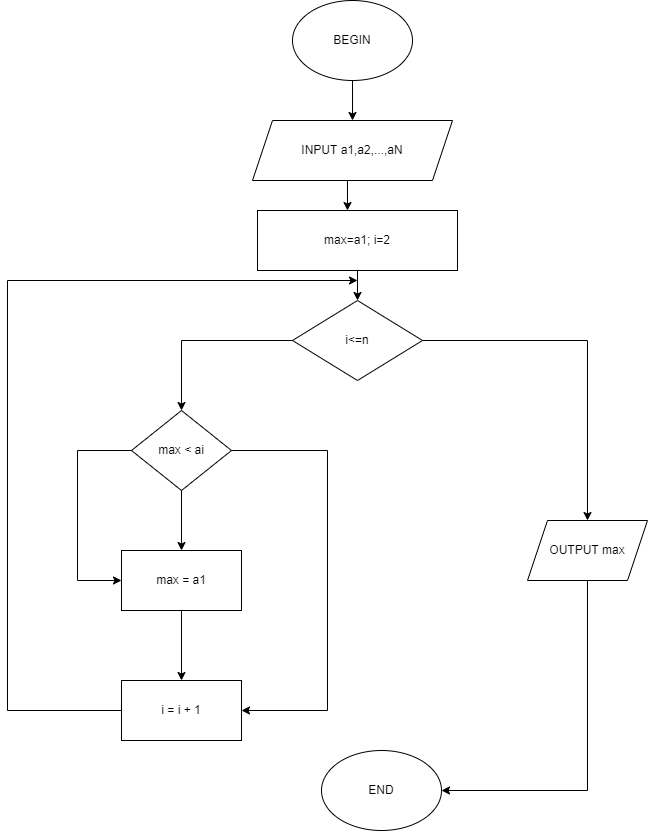

The diagram above was exported from draw.io. Its source (the exported page's mxGraphModel, read from the mxfile embedded in the PNG):
<mxGraphModel dx="1038" dy="579" grid="1" gridSize="10" guides="1" tooltips="1" connect="1" arrows="1" fold="1" page="1" pageScale="1" pageWidth="827" pageHeight="1169" math="0" shadow="0">
  <root>
    <mxCell id="WIyWlLk6GJQsqaUBKTNV-0" />
    <mxCell id="WIyWlLk6GJQsqaUBKTNV-1" parent="WIyWlLk6GJQsqaUBKTNV-0" />
    <mxCell id="csZawhUJFDGnt3izrcA3-14" value="BEGIN" style="ellipse;whiteSpace=wrap;html=1;" vertex="1" parent="WIyWlLk6GJQsqaUBKTNV-1">
      <mxGeometry x="365" y="110" width="120" height="80" as="geometry" />
    </mxCell>
    <mxCell id="csZawhUJFDGnt3izrcA3-16" value="INPUT a1,a2,...,aN" style="shape=parallelogram;perimeter=parallelogramPerimeter;whiteSpace=wrap;html=1;fixedSize=1;" vertex="1" parent="WIyWlLk6GJQsqaUBKTNV-1">
      <mxGeometry x="325" y="230" width="200" height="60" as="geometry" />
    </mxCell>
    <mxCell id="csZawhUJFDGnt3izrcA3-35" value="END" style="ellipse;whiteSpace=wrap;html=1;" vertex="1" parent="WIyWlLk6GJQsqaUBKTNV-1">
      <mxGeometry x="394" y="860" width="120" height="80" as="geometry" />
    </mxCell>
    <mxCell id="csZawhUJFDGnt3izrcA3-36" value="i&amp;lt;=n" style="rhombus;whiteSpace=wrap;html=1;" vertex="1" parent="WIyWlLk6GJQsqaUBKTNV-1">
      <mxGeometry x="365" y="410" width="130" height="80" as="geometry" />
    </mxCell>
    <mxCell id="csZawhUJFDGnt3izrcA3-39" value="OUTPUT max" style="shape=parallelogram;perimeter=parallelogramPerimeter;whiteSpace=wrap;html=1;fixedSize=1;" vertex="1" parent="WIyWlLk6GJQsqaUBKTNV-1">
      <mxGeometry x="600" y="630" width="120" height="60" as="geometry" />
    </mxCell>
    <mxCell id="csZawhUJFDGnt3izrcA3-42" value="max=a1; i=2" style="rounded=0;whiteSpace=wrap;html=1;" vertex="1" parent="WIyWlLk6GJQsqaUBKTNV-1">
      <mxGeometry x="330" y="320" width="200" height="60" as="geometry" />
    </mxCell>
    <mxCell id="csZawhUJFDGnt3izrcA3-47" value="max &amp;lt; ai" style="rhombus;whiteSpace=wrap;html=1;" vertex="1" parent="WIyWlLk6GJQsqaUBKTNV-1">
      <mxGeometry x="204" y="520" width="100" height="80" as="geometry" />
    </mxCell>
    <mxCell id="csZawhUJFDGnt3izrcA3-52" value="max = a1" style="rounded=0;whiteSpace=wrap;html=1;" vertex="1" parent="WIyWlLk6GJQsqaUBKTNV-1">
      <mxGeometry x="194" y="660" width="120" height="60" as="geometry" />
    </mxCell>
    <mxCell id="csZawhUJFDGnt3izrcA3-54" value="i = i + 1" style="rounded=0;whiteSpace=wrap;html=1;" vertex="1" parent="WIyWlLk6GJQsqaUBKTNV-1">
      <mxGeometry x="194" y="790" width="120" height="60" as="geometry" />
    </mxCell>
    <mxCell id="csZawhUJFDGnt3izrcA3-57" value="" style="endArrow=classic;html=1;rounded=0;exitX=0.5;exitY=1;exitDx=0;exitDy=0;entryX=0.5;entryY=0;entryDx=0;entryDy=0;" edge="1" parent="WIyWlLk6GJQsqaUBKTNV-1" source="csZawhUJFDGnt3izrcA3-14" target="csZawhUJFDGnt3izrcA3-16">
      <mxGeometry width="50" height="50" relative="1" as="geometry">
        <mxPoint x="410" y="220" as="sourcePoint" />
        <mxPoint x="410" y="240" as="targetPoint" />
      </mxGeometry>
    </mxCell>
    <mxCell id="csZawhUJFDGnt3izrcA3-58" value="" style="endArrow=classic;html=1;rounded=0;" edge="1" parent="WIyWlLk6GJQsqaUBKTNV-1">
      <mxGeometry width="50" height="50" relative="1" as="geometry">
        <mxPoint x="420" y="290" as="sourcePoint" />
        <mxPoint x="420" y="320" as="targetPoint" />
      </mxGeometry>
    </mxCell>
    <mxCell id="csZawhUJFDGnt3izrcA3-59" value="" style="endArrow=classic;html=1;rounded=0;exitX=0.5;exitY=1;exitDx=0;exitDy=0;entryX=0.5;entryY=0;entryDx=0;entryDy=0;" edge="1" parent="WIyWlLk6GJQsqaUBKTNV-1" source="csZawhUJFDGnt3izrcA3-42" target="csZawhUJFDGnt3izrcA3-36">
      <mxGeometry width="50" height="50" relative="1" as="geometry">
        <mxPoint x="360" y="290" as="sourcePoint" />
        <mxPoint x="410" y="240" as="targetPoint" />
      </mxGeometry>
    </mxCell>
    <mxCell id="csZawhUJFDGnt3izrcA3-60" value="" style="endArrow=classic;html=1;rounded=0;exitX=0;exitY=0.5;exitDx=0;exitDy=0;entryX=0.5;entryY=0;entryDx=0;entryDy=0;" edge="1" parent="WIyWlLk6GJQsqaUBKTNV-1" source="csZawhUJFDGnt3izrcA3-36" target="csZawhUJFDGnt3izrcA3-47">
      <mxGeometry width="50" height="50" relative="1" as="geometry">
        <mxPoint x="360" y="490" as="sourcePoint" />
        <mxPoint x="410" y="440" as="targetPoint" />
        <Array as="points">
          <mxPoint x="254" y="450" />
        </Array>
      </mxGeometry>
    </mxCell>
    <mxCell id="csZawhUJFDGnt3izrcA3-61" value="" style="endArrow=classic;html=1;rounded=0;exitX=1;exitY=0.5;exitDx=0;exitDy=0;entryX=0.5;entryY=0;entryDx=0;entryDy=0;" edge="1" parent="WIyWlLk6GJQsqaUBKTNV-1" source="csZawhUJFDGnt3izrcA3-36" target="csZawhUJFDGnt3izrcA3-39">
      <mxGeometry width="50" height="50" relative="1" as="geometry">
        <mxPoint x="360" y="490" as="sourcePoint" />
        <mxPoint x="410" y="440" as="targetPoint" />
        <Array as="points">
          <mxPoint x="660" y="450" />
        </Array>
      </mxGeometry>
    </mxCell>
    <mxCell id="csZawhUJFDGnt3izrcA3-62" value="" style="endArrow=classic;html=1;rounded=0;exitX=0.5;exitY=1;exitDx=0;exitDy=0;" edge="1" parent="WIyWlLk6GJQsqaUBKTNV-1" source="csZawhUJFDGnt3izrcA3-47" target="csZawhUJFDGnt3izrcA3-52">
      <mxGeometry width="50" height="50" relative="1" as="geometry">
        <mxPoint x="360" y="490" as="sourcePoint" />
        <mxPoint x="410" y="440" as="targetPoint" />
      </mxGeometry>
    </mxCell>
    <mxCell id="csZawhUJFDGnt3izrcA3-63" value="" style="endArrow=classic;html=1;rounded=0;exitX=0.5;exitY=1;exitDx=0;exitDy=0;" edge="1" parent="WIyWlLk6GJQsqaUBKTNV-1" source="csZawhUJFDGnt3izrcA3-52" target="csZawhUJFDGnt3izrcA3-54">
      <mxGeometry width="50" height="50" relative="1" as="geometry">
        <mxPoint x="360" y="790" as="sourcePoint" />
        <mxPoint x="410" y="740" as="targetPoint" />
      </mxGeometry>
    </mxCell>
    <mxCell id="csZawhUJFDGnt3izrcA3-64" value="" style="endArrow=classic;html=1;rounded=0;exitX=0;exitY=0.5;exitDx=0;exitDy=0;" edge="1" parent="WIyWlLk6GJQsqaUBKTNV-1" source="csZawhUJFDGnt3izrcA3-54">
      <mxGeometry width="50" height="50" relative="1" as="geometry">
        <mxPoint x="360" y="790" as="sourcePoint" />
        <mxPoint x="430" y="390" as="targetPoint" />
        <Array as="points">
          <mxPoint x="80" y="820" />
          <mxPoint x="80" y="390" />
        </Array>
      </mxGeometry>
    </mxCell>
    <mxCell id="csZawhUJFDGnt3izrcA3-65" value="" style="endArrow=classic;html=1;rounded=0;exitX=0;exitY=0.5;exitDx=0;exitDy=0;entryX=0;entryY=0.5;entryDx=0;entryDy=0;" edge="1" parent="WIyWlLk6GJQsqaUBKTNV-1" source="csZawhUJFDGnt3izrcA3-47" target="csZawhUJFDGnt3izrcA3-52">
      <mxGeometry width="50" height="50" relative="1" as="geometry">
        <mxPoint x="360" y="660" as="sourcePoint" />
        <mxPoint x="150" y="700" as="targetPoint" />
        <Array as="points">
          <mxPoint x="150" y="560" />
          <mxPoint x="150" y="690" />
        </Array>
      </mxGeometry>
    </mxCell>
    <mxCell id="csZawhUJFDGnt3izrcA3-66" value="" style="endArrow=classic;html=1;rounded=0;exitX=1;exitY=0.5;exitDx=0;exitDy=0;entryX=1;entryY=0.5;entryDx=0;entryDy=0;" edge="1" parent="WIyWlLk6GJQsqaUBKTNV-1" source="csZawhUJFDGnt3izrcA3-47" target="csZawhUJFDGnt3izrcA3-54">
      <mxGeometry width="50" height="50" relative="1" as="geometry">
        <mxPoint x="360" y="660" as="sourcePoint" />
        <mxPoint x="400" y="820" as="targetPoint" />
        <Array as="points">
          <mxPoint x="400" y="560" />
          <mxPoint x="400" y="820" />
        </Array>
      </mxGeometry>
    </mxCell>
    <mxCell id="csZawhUJFDGnt3izrcA3-67" value="" style="endArrow=classic;html=1;rounded=0;entryX=1;entryY=0.5;entryDx=0;entryDy=0;" edge="1" parent="WIyWlLk6GJQsqaUBKTNV-1" target="csZawhUJFDGnt3izrcA3-35">
      <mxGeometry width="50" height="50" relative="1" as="geometry">
        <mxPoint x="660" y="690" as="sourcePoint" />
        <mxPoint x="710" y="640" as="targetPoint" />
        <Array as="points">
          <mxPoint x="660" y="900" />
        </Array>
      </mxGeometry>
    </mxCell>
  </root>
</mxGraphModel>